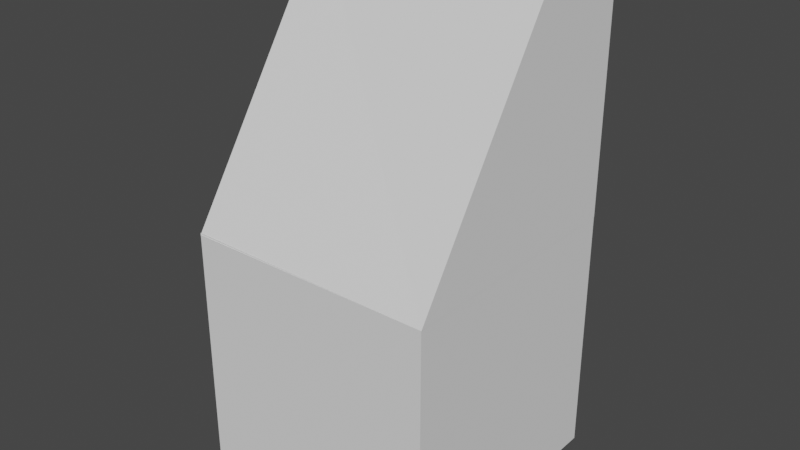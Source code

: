 # Source: console.blend  (saved by Blender 2.83.19; exported with 4.5.12 LTS)
import bpy
from mathutils import Matrix  # noqa: F401  (used for matrix-valued properties, if any)

bpy.ops.wm.read_factory_settings(use_empty=True)
scene = bpy.context.scene
scene.name = 'Scene'

# ---- collections
col_collection = bpy.data.collections.new('Collection'); scene.collection.children.link(col_collection)

# ---- world
world_world = bpy.data.worlds.new('World'); scene.world = world_world
world_world.use_nodes = True; world_world.node_tree.nodes.clear()
_N = world_world.node_tree.nodes; _L = world_world.node_tree.links
n0 = _N.new('ShaderNodeOutputWorld'); n0.name = 'World Output'; n0.location = (300, 300)
n1 = _N.new('ShaderNodeBackground'); n1.name = 'Background'; n1.location = (10, 300)
n1.inputs[0].default_value = (0.05088, 0.05088, 0.05088, 1.0)
_L.new(n1.outputs[0], n0.inputs[0])
n0.is_active_output = True
world_world.color = (0.05088, 0.05088, 0.05088)
world_world.use_sun_shadow = False
world_world.sun_shadow_jitter_overblur = 0.0

# ---- meshes
me_cube_001 = bpy.data.meshes.new('Cube.001')
me_cube_001.from_pydata([(-1.0, -1.0, -1.0), (-1.0, -1.0, 1.0), (-1.0, 1.0, -1.0), (-1.0, 1.0, 1.0), (1.0, -1.0, -1.0), (1.0, -1.0, 1.0), (1.0, 1.0, -1.0), (1.0, 1.0, 1.0)], [], [(0, 1, 3, 2), (2, 3, 7, 6), (6, 7, 5, 4), (4, 5, 1, 0), (2, 6, 4, 0), (7, 3, 1, 5)])
_uv = me_cube_001.uv_layers.new(name='UVMap')
_uv.uv.foreach_set('vector', [0.375, 0.0, 0.625, 0.0, 0.625, 0.25, 0.375, 0.25, 0.375, 0.25, 0.625, 0.25, 0.625, 0.5, 0.375, 0.5, 0.375, 0.5, 0.625, 0.5, 0.625, 0.75, 0.375, 0.75, 0.375, 0.75, 0.625, 0.75, 0.625, 1.0, 0.375, 1.0, 0.125, 0.5, 0.375, 0.5, 0.375, 0.75, 0.125, 0.75, 0.625, 0.5, 0.875, 0.5, 0.875, 0.75, 0.625, 0.75])
me_cube_001.use_remesh_fix_poles = True
me_cube_001.use_remesh_preserve_attributes = False
me_cube_001.use_mirror_vertex_groups = False
me_cube_001.update()
me_cube_002 = bpy.data.meshes.new('Cube.002')
me_cube_002.from_pydata([(-1.0, 0.9389, -1.0), (-1.0, 0.9389, 1.0), (-1.0, 2.939, -1.0), (-1.0, 2.939, 1.0), (1.004, 0.9401, -1.014), (-0.3298, 0.9389, 1.0), (1.0, 2.939, -1.0), (-0.2825, 2.939, 1.0)], [], [(0, 1, 3, 2), (2, 3, 7, 6), (6, 7, 5, 4), (4, 5, 1, 0), (2, 6, 4, 0), (7, 3, 1, 5)])
_uv = me_cube_002.uv_layers.new(name='UVMap')
_uv.uv.foreach_set('vector', [0.375, 0.0, 0.625, 0.0, 0.625, 0.25, 0.375, 0.25, 0.375, 0.25, 0.625, 0.25, 0.625, 0.5, 0.375, 0.5, 0.375, 0.5, 0.625, 0.5, 0.625, 0.75, 0.375, 0.75, 0.375, 0.75, 0.625, 0.75, 0.625, 1.0, 0.375, 1.0, 0.125, 0.5, 0.375, 0.5, 0.375, 0.75, 0.125, 0.75, 0.625, 0.5, 0.875, 0.5, 0.875, 0.75, 0.625, 0.75])
me_cube_002.use_remesh_fix_poles = True
me_cube_002.use_remesh_preserve_attributes = False
me_cube_002.use_mirror_vertex_groups = False
me_cube_002.update()

# ---- objects
ob_consolebase = bpy.data.objects.new('consoleBase', me_cube_001)
ob_consolescreen = bpy.data.objects.new('consoleScreen', me_cube_002)

# ---- transforms, parenting, visibility, modifiers, constraints
ob_consolebase.location = (-0.03148, 0.03148, 1.0)
ob_consolebase.rotation_euler = (0.0, -0.0, -1.571)
ob_consolebase.lineart.crease_threshold = 0.0
ob_consolescreen.location = (-1.969, 0.03148, 3.0)
ob_consolescreen.rotation_euler = (0.0, -0.0, -1.571)
ob_consolescreen.lineart.crease_threshold = 0.0

# ---- collection membership
col_collection.objects.link(ob_consolebase)
col_collection.objects.link(ob_consolescreen)

# ---- scene / render settings (as saved in the file)
scene.frame_start = 1; scene.frame_end = 250; scene.frame_set(1)
scene.render.engine = 'BLENDER_EEVEE_NEXT'
scene.cycles.use_denoising = False
scene.cycles.samples = 128
scene.cycles.sampling_pattern = 'TABULATED_SOBOL'
scene.cycles.use_adaptive_sampling = False
scene.cycles.use_light_tree = False
scene.view_settings.view_transform = 'Filmic'
bpy.context.view_layer.update()

# ---- added for rendering (the .blend has no active camera and no usable light): camera, sun
cam_auto = bpy.data.cameras.new('AutoCamera')
cam_auto.lens = 50.0
cam_auto.sensor_width = 36.0
cam_auto.clip_end = 1000.0
ob_auto_camera = bpy.data.objects.new('AutoCamera', cam_auto)
scene.collection.objects.link(ob_auto_camera)
ob_auto_camera.location = (4.50438, -5.4125, 5.62794)
ob_auto_camera.rotation_euler = (1.09748, -7.21219e-08, 0.694738)
scene.camera = ob_auto_camera
light_auto_sun = bpy.data.lights.new('AutoSun', 'SUN')
light_auto_sun.energy = 3.0
light_auto_sun.angle = 0.0523599
ob_auto_sun = bpy.data.objects.new('AutoSun', light_auto_sun)
scene.collection.objects.link(ob_auto_sun)
ob_auto_sun.rotation_euler = (0.872665, 0.174533, 0.523599)
bpy.context.view_layer.update()
